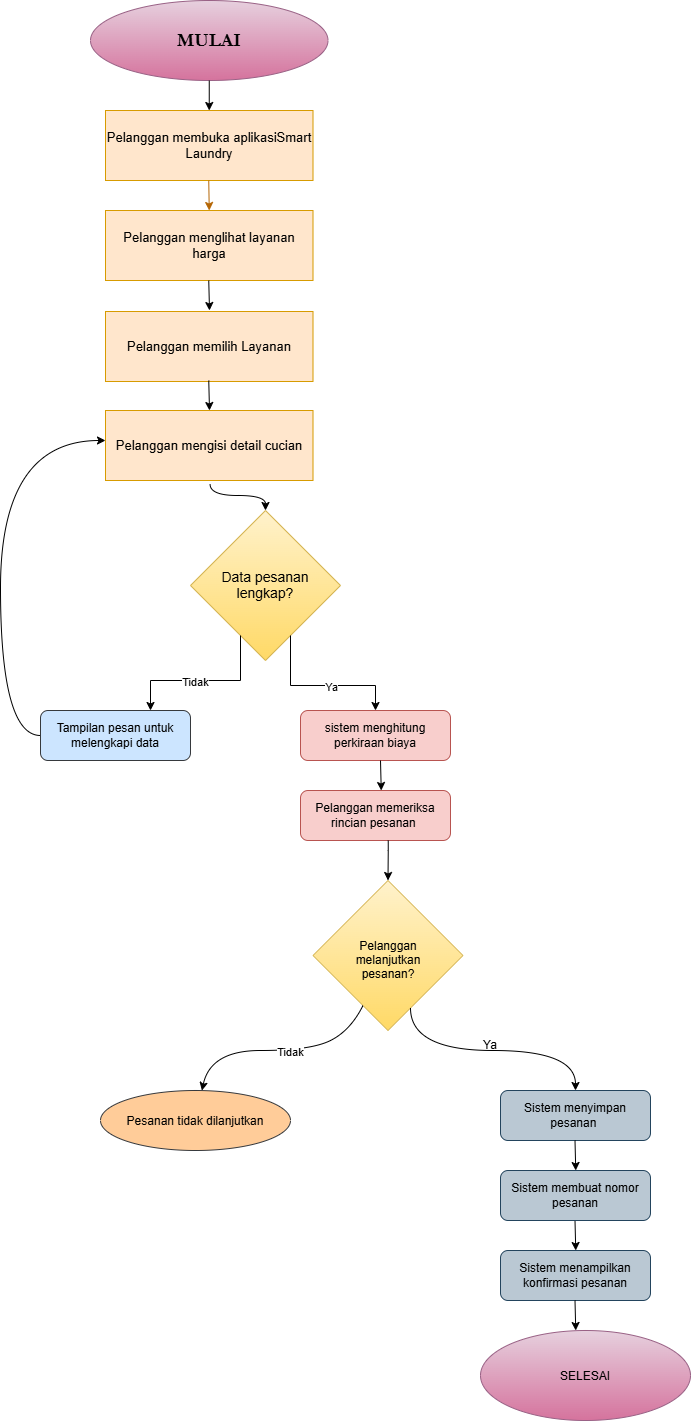

The diagram above was exported from draw.io. Its source (the exported page's mxGraphModel, read from the mxfile embedded in the PNG):
<mxGraphModel dx="1209" dy="705" grid="1" gridSize="10" guides="1" tooltips="1" connect="1" arrows="1" fold="1" page="1" pageScale="1" pageWidth="827" pageHeight="1169" math="0" shadow="0">
  <root>
    <mxCell id="0" />
    <mxCell id="1" parent="0" />
    <mxCell id="EjRMopWwFIcWD7Y-Nt-C-1" parent="1" style="ellipse;whiteSpace=wrap;html=1;shapeInside=1;fillColor=#e6d0de;gradientColor=#d5739d;strokeColor=#996185;" value="&lt;b&gt;&lt;font style=&quot;font-size: 19px;&quot; face=&quot;Garamond&quot;&gt;MULAI&lt;/font&gt;&lt;/b&gt;" vertex="1">
      <mxGeometry height="80" width="237.5" x="280" y="50" as="geometry" />
    </mxCell>
    <mxCell id="EjRMopWwFIcWD7Y-Nt-C-2" parent="1" style="rounded=0;whiteSpace=wrap;html=1;fillColor=#ffe6cc;strokeColor=#d79b00;" value="&lt;span style=&quot;background-color: transparent; color: light-dark(rgb(0, 0, 0), rgb(255, 255, 255));&quot;&gt;&lt;font style=&quot;font-size: 13px;&quot;&gt;Pelanggan membuka aplikasiSmart Laundry&lt;/font&gt;&lt;/span&gt;" vertex="1">
      <mxGeometry height="70" width="207.5" x="295" y="160" as="geometry" />
    </mxCell>
    <mxCell id="EjRMopWwFIcWD7Y-Nt-C-3" parent="1" style="rounded=0;whiteSpace=wrap;html=1;fillColor=#ffe6cc;strokeColor=#d79b00;" value="&lt;span style=&quot;font-size: 13px;&quot;&gt;Pelanggan mengisi detail cucian&lt;/span&gt;" vertex="1">
      <mxGeometry height="70" width="207.5" x="295" y="460" as="geometry" />
    </mxCell>
    <mxCell id="EjRMopWwFIcWD7Y-Nt-C-4" parent="1" style="rounded=0;whiteSpace=wrap;html=1;fillColor=#ffe6cc;strokeColor=#d79b00;" value="&lt;span style=&quot;background-color: transparent; color: light-dark(rgb(0, 0, 0), rgb(255, 255, 255));&quot;&gt;&lt;font style=&quot;font-size: 13px;&quot;&gt;Pelanggan memilih Layanan&lt;/font&gt;&lt;/span&gt;" vertex="1">
      <mxGeometry height="70" width="207.5" x="295" y="361" as="geometry" />
    </mxCell>
    <mxCell id="EjRMopWwFIcWD7Y-Nt-C-5" parent="1" style="rounded=0;whiteSpace=wrap;html=1;fillColor=#ffe6cc;strokeColor=#d79b00;" value="&lt;span style=&quot;background-color: transparent; color: light-dark(rgb(0, 0, 0), rgb(255, 255, 255));&quot;&gt;&lt;font style=&quot;font-size: 13px;&quot;&gt;Pelanggan menglihat layanan harga&lt;/font&gt;&lt;/span&gt;" vertex="1">
      <mxGeometry height="70" width="207.5" x="295" y="260" as="geometry" />
    </mxCell>
    <mxCell id="EjRMopWwFIcWD7Y-Nt-C-6" parent="1" style="rhombus;whiteSpace=wrap;html=1;shapeInside=1;fillColor=#fff2cc;gradientColor=#ffd966;strokeColor=#d6b656;" value="&lt;font style=&quot;font-size: 14px;&quot;&gt;Data pesanan lengkap?&lt;/font&gt;" vertex="1">
      <mxGeometry height="150" width="150" x="380" y="560" as="geometry" />
    </mxCell>
    <mxCell id="EjRMopWwFIcWD7Y-Nt-C-7" parent="1" style="rounded=1;whiteSpace=wrap;html=1;roundedPerimeter=1;fillColor=#f8cecc;strokeColor=#b85450;" value="sistem menghitung perkiraan biaya" vertex="1">
      <mxGeometry height="50" width="150" x="490" y="760" as="geometry" />
    </mxCell>
    <mxCell id="EjRMopWwFIcWD7Y-Nt-C-8" parent="1" style="rounded=1;whiteSpace=wrap;html=1;roundedPerimeter=1;fillColor=#bac8d3;strokeColor=#23445d;" value="Sistem menyimpan pesanan&amp;nbsp;" vertex="1">
      <mxGeometry height="50" width="150" x="690" y="1140" as="geometry" />
    </mxCell>
    <mxCell id="EjRMopWwFIcWD7Y-Nt-C-9" parent="1" style="rounded=1;whiteSpace=wrap;html=1;roundedPerimeter=1;fillColor=#f8cecc;strokeColor=#b85450;" value="Pelanggan memeriksa rincian pesanan&amp;nbsp;" vertex="1">
      <mxGeometry height="50" width="150" x="490" y="840" as="geometry" />
    </mxCell>
    <mxCell id="EjRMopWwFIcWD7Y-Nt-C-12" parent="1" style="rhombus;whiteSpace=wrap;html=1;shapeInside=1;fillColor=#fff2cc;gradientColor=#ffd966;strokeColor=#d6b656;" value="Pelanggan melanjutkan pesanan?" vertex="1">
      <mxGeometry height="150" width="150" x="502.5" y="930" as="geometry" />
    </mxCell>
    <mxCell id="EjRMopWwFIcWD7Y-Nt-C-15" edge="1" parent="1" style="endArrow=classic;html=1;rounded=0;entryX=0.5;entryY=0;entryDx=0;entryDy=0;" target="EjRMopWwFIcWD7Y-Nt-C-2" value="">
      <mxGeometry height="50" relative="1" width="50" as="geometry">
        <mxPoint x="398.75" y="130" as="sourcePoint" />
        <mxPoint x="398.25" y="150" as="targetPoint" />
      </mxGeometry>
    </mxCell>
    <mxCell id="EjRMopWwFIcWD7Y-Nt-C-17" edge="1" parent="1" style="endArrow=classic;html=1;rounded=0;entryX=0.5;entryY=0;entryDx=0;entryDy=0;fillColor=#fad7ac;strokeColor=#b46504;" target="EjRMopWwFIcWD7Y-Nt-C-5" value="">
      <mxGeometry height="50" relative="1" width="50" as="geometry">
        <mxPoint x="398.25" y="230" as="sourcePoint" />
        <mxPoint x="399" y="270" as="targetPoint" />
      </mxGeometry>
    </mxCell>
    <mxCell id="EjRMopWwFIcWD7Y-Nt-C-18" edge="1" parent="1" style="endArrow=classic;html=1;rounded=0;entryX=0.5;entryY=0;entryDx=0;entryDy=0;" value="">
      <mxGeometry height="50" relative="1" width="50" as="geometry">
        <mxPoint x="398.25" y="330" as="sourcePoint" />
        <mxPoint x="399" y="360" as="targetPoint" />
      </mxGeometry>
    </mxCell>
    <mxCell id="EjRMopWwFIcWD7Y-Nt-C-19" edge="1" parent="1" style="endArrow=classic;html=1;rounded=0;entryX=0.5;entryY=0;entryDx=0;entryDy=0;" value="">
      <mxGeometry height="50" relative="1" width="50" as="geometry">
        <mxPoint x="398.25" y="430" as="sourcePoint" />
        <mxPoint x="399" y="460" as="targetPoint" />
      </mxGeometry>
    </mxCell>
    <mxCell id="EjRMopWwFIcWD7Y-Nt-C-20" edge="1" parent="1" style="endArrow=classic;html=1;rounded=0;entryX=0.5;entryY=0;entryDx=0;entryDy=0;" value="">
      <mxGeometry height="50" relative="1" width="50" as="geometry">
        <mxPoint x="570" y="810" as="sourcePoint" />
        <mxPoint x="570.75" y="840" as="targetPoint" />
      </mxGeometry>
    </mxCell>
    <mxCell id="EjRMopWwFIcWD7Y-Nt-C-21" edge="1" parent="1" style="endArrow=classic;html=1;rounded=0;entryX=0.5;entryY=0;entryDx=0;entryDy=0;" value="">
      <mxGeometry height="50" relative="1" width="50" as="geometry">
        <mxPoint x="764.5" y="1190" as="sourcePoint" />
        <mxPoint x="765.25" y="1220" as="targetPoint" />
      </mxGeometry>
    </mxCell>
    <mxCell id="EjRMopWwFIcWD7Y-Nt-C-24" edge="1" parent="1" style="endArrow=classic;html=1;rounded=0;entryX=0.5;entryY=0;entryDx=0;entryDy=0;" value="">
      <mxGeometry height="50" relative="1" width="50" as="geometry">
        <mxPoint x="764.5" y="1270" as="sourcePoint" />
        <mxPoint x="765.25" y="1300" as="targetPoint" />
      </mxGeometry>
    </mxCell>
    <mxCell id="EjRMopWwFIcWD7Y-Nt-C-25" parent="1" style="rounded=1;whiteSpace=wrap;html=1;roundedPerimeter=1;fillColor=#bac8d3;strokeColor=#23445d;" value="Sistem membuat nomor pesanan" vertex="1">
      <mxGeometry height="50" width="150" x="690" y="1220" as="geometry" />
    </mxCell>
    <mxCell id="EjRMopWwFIcWD7Y-Nt-C-26" parent="1" style="rounded=1;whiteSpace=wrap;html=1;roundedPerimeter=1;fillColor=#bac8d3;strokeColor=#23445d;" value="Sistem menampilkan konfirmasi pesanan" vertex="1">
      <mxGeometry height="50" width="150" x="690" y="1300" as="geometry" />
    </mxCell>
    <mxCell id="EjRMopWwFIcWD7Y-Nt-C-27" edge="1" parent="1" source="EjRMopWwFIcWD7Y-Nt-C-6" style="endArrow=classic;html=1;rounded=0;edgeStyle=orthogonalEdgeStyle;entryX=0.5;entryY=0;entryDx=0;entryDy=0;" target="EjRMopWwFIcWD7Y-Nt-C-7" value="">
      <mxGeometry height="50" relative="1" width="50" x="-0.025" as="geometry">
        <Array as="points">
          <mxPoint x="480" y="735" />
          <mxPoint x="565" y="735" />
        </Array>
        <mxPoint x="452.5" y="710" as="sourcePoint" />
        <mxPoint x="440" y="790" as="targetPoint" />
      </mxGeometry>
    </mxCell>
    <mxCell id="EjRMopWwFIcWD7Y-Nt-C-31" connectable="0" parent="EjRMopWwFIcWD7Y-Nt-C-27" style="edgeLabel;html=1;align=center;verticalAlign=middle;resizable=0;points=[];" value="Ya" vertex="1">
      <mxGeometry relative="1" x="0.0119" y="-1" as="geometry">
        <mxPoint x="9" as="offset" />
      </mxGeometry>
    </mxCell>
    <mxCell id="EjRMopWwFIcWD7Y-Nt-C-29" edge="1" parent="1" source="EjRMopWwFIcWD7Y-Nt-C-6" style="endArrow=classic;html=1;rounded=0;edgeStyle=orthogonalEdgeStyle;" value="">
      <mxGeometry height="50" relative="1" width="50" x="0.9273" as="geometry">
        <Array as="points">
          <mxPoint x="430" y="730" />
          <mxPoint x="340" y="730" />
        </Array>
        <mxPoint x="412.5" y="670" as="sourcePoint" />
        <mxPoint x="340" y="760" as="targetPoint" />
      </mxGeometry>
    </mxCell>
    <mxCell id="EjRMopWwFIcWD7Y-Nt-C-32" connectable="0" parent="EjRMopWwFIcWD7Y-Nt-C-29" style="edgeLabel;html=1;align=center;verticalAlign=middle;resizable=0;points=[];" value="Tidak" vertex="1">
      <mxGeometry relative="1" x="0.1047" y="1" as="geometry">
        <mxPoint as="offset" />
      </mxGeometry>
    </mxCell>
    <mxCell id="EjRMopWwFIcWD7Y-Nt-C-30" parent="1" style="rounded=1;whiteSpace=wrap;html=1;roundedPerimeter=1;fillColor=#cce5ff;strokeColor=#36393d;" value="Tampilan pesan untuk melengkapi data" vertex="1">
      <mxGeometry height="50" width="150" x="230" y="760" as="geometry" />
    </mxCell>
    <mxCell id="EjRMopWwFIcWD7Y-Nt-C-35" edge="1" parent="1" source="EjRMopWwFIcWD7Y-Nt-C-30" style="endArrow=classic;html=1;rounded=0;edgeStyle=orthogonalEdgeStyle;curved=1;curveGeometry=1;exitX=0;exitY=0.5;exitDx=0;exitDy=0;" value="">
      <mxGeometry height="50" relative="1" width="50" x="0.8737" as="geometry">
        <Array as="points">
          <mxPoint x="190" y="785" />
          <mxPoint x="190" y="490" />
        </Array>
        <mxPoint x="230" y="795" as="sourcePoint" />
        <mxPoint x="295" y="490" as="targetPoint" />
      </mxGeometry>
    </mxCell>
    <mxCell id="EjRMopWwFIcWD7Y-Nt-C-39" edge="1" parent="1" source="EjRMopWwFIcWD7Y-Nt-C-3" style="endArrow=classic;html=1;rounded=0;edgeStyle=orthogonalEdgeStyle;elbow=vertical;curved=1;curveGeometry=1;exitX=0.504;exitY=1.052;exitDx=0;exitDy=0;exitPerimeter=0;" target="EjRMopWwFIcWD7Y-Nt-C-6" value="">
      <mxGeometry height="50" relative="1" width="50" x="-0.1856" as="geometry">
        <mxPoint x="340" y="620" as="sourcePoint" />
        <mxPoint x="390" y="570" as="targetPoint" />
      </mxGeometry>
    </mxCell>
    <mxCell id="EjRMopWwFIcWD7Y-Nt-C-41" edge="1" parent="1" source="EjRMopWwFIcWD7Y-Nt-C-12" style="endArrow=classic;html=1;rounded=0;edgeStyle=orthogonalEdgeStyle;elbow=vertical;curved=1;curveGeometry=1;entryX=0.5;entryY=0;entryDx=0;entryDy=0;" target="EjRMopWwFIcWD7Y-Nt-C-8" value="">
      <mxGeometry height="50" relative="1" width="50" x="-0.1856" as="geometry">
        <Array as="points">
          <mxPoint x="600" y="1100" />
          <mxPoint x="765" y="1100" />
        </Array>
        <mxPoint x="710" y="1090" as="sourcePoint" />
        <mxPoint x="765" y="1116" as="targetPoint" />
      </mxGeometry>
    </mxCell>
    <mxCell id="EjRMopWwFIcWD7Y-Nt-C-42" parent="1" style="text;html=1;whiteSpace=wrap;strokeColor=none;fillColor=none;align=center;verticalAlign=middle;rounded=0;" value="Ya" vertex="1">
      <mxGeometry height="30" width="60" x="650" y="1080" as="geometry" />
    </mxCell>
    <mxCell id="EjRMopWwFIcWD7Y-Nt-C-45" parent="1" style="ellipse;whiteSpace=wrap;html=1;shapeInside=1;fillColor=#ffcc99;strokeColor=#36393d;" value="Pesanan tidak dilanjutkan" vertex="1">
      <mxGeometry height="60" width="190" x="290" y="1140" as="geometry" />
    </mxCell>
    <mxCell id="EjRMopWwFIcWD7Y-Nt-C-46" edge="1" parent="1" source="EjRMopWwFIcWD7Y-Nt-C-12" style="curved=1;curveGeometry=1;endArrow=classic;html=1;rounded=0;" target="EjRMopWwFIcWD7Y-Nt-C-45" value="">
      <mxGeometry height="50" relative="1" width="50" x="-0.4305" as="geometry">
        <Array as="points">
          <mxPoint x="540" y="1080" />
          <mxPoint x="500" y="1100" />
          <mxPoint x="400" y="1100" />
        </Array>
        <mxPoint x="490" y="1050" as="sourcePoint" />
        <mxPoint x="380" y="1130" as="targetPoint" />
      </mxGeometry>
    </mxCell>
    <mxCell id="EjRMopWwFIcWD7Y-Nt-C-48" connectable="0" parent="EjRMopWwFIcWD7Y-Nt-C-46" style="edgeLabel;html=1;align=center;verticalAlign=middle;resizable=0;points=[];" value="Tidak" vertex="1">
      <mxGeometry relative="1" x="-0.0779" y="3" as="geometry">
        <mxPoint as="offset" />
      </mxGeometry>
    </mxCell>
    <mxCell id="EjRMopWwFIcWD7Y-Nt-C-49" edge="1" parent="1" source="EjRMopWwFIcWD7Y-Nt-C-9" style="endArrow=classic;html=1;rounded=0;entryX=0.5;entryY=0;entryDx=0;entryDy=0;exitX=0.574;exitY=0.936;exitDx=0;exitDy=0;" target="EjRMopWwFIcWD7Y-Nt-C-12" value="">
      <mxGeometry height="50" relative="1" width="50" x="-0.2514" as="geometry">
        <Array as="points">
          <mxPoint x="577.75" y="900" />
        </Array>
        <mxPoint x="577" y="890" as="sourcePoint" />
        <mxPoint x="577.75" y="920" as="targetPoint" />
      </mxGeometry>
    </mxCell>
    <mxCell id="EjRMopWwFIcWD7Y-Nt-C-50" parent="1" style="ellipse;whiteSpace=wrap;html=1;shapeInside=1;fillColor=#e6d0de;strokeColor=#996185;gradientColor=#d5739d;" value="SELESAI" vertex="1">
      <mxGeometry height="90" width="210" x="670" y="1380" as="geometry" />
    </mxCell>
    <mxCell id="EjRMopWwFIcWD7Y-Nt-C-52" edge="1" parent="1" style="endArrow=classic;html=1;rounded=0;entryX=0.5;entryY=0;entryDx=0;entryDy=0;" value="">
      <mxGeometry height="50" relative="1" width="50" as="geometry">
        <mxPoint x="764.5" y="1350" as="sourcePoint" />
        <mxPoint x="765.25" y="1380" as="targetPoint" />
      </mxGeometry>
    </mxCell>
  </root>
</mxGraphModel>